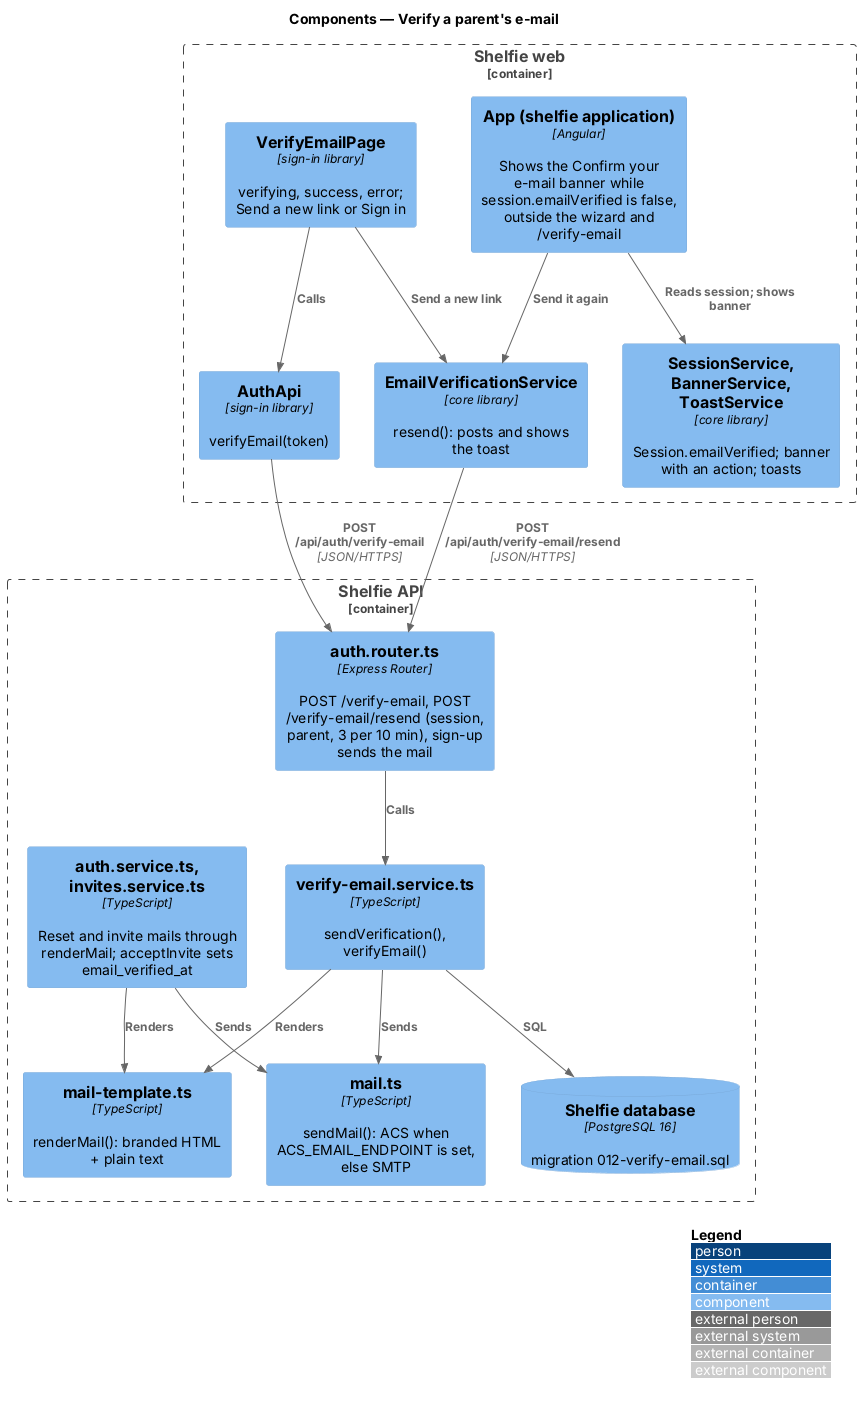

The diagram above was rendered by PlantUML. Its source (embedded in the PNG):
@startuml
!include <C4/C4_Component>
LAYOUT_WITH_LEGEND()
title Components — Verify a parent's e-mail

Container_Boundary(web, "Shelfie web") {
  Component(app, "App (shelfie application)", "Angular", "Shows the Confirm your e-mail banner while session.emailVerified is false, outside the wizard and /verify-email")
  Component(page, "VerifyEmailPage", "sign-in library", "verifying, success, error; Send a new link or Sign in")
  Component(authapi, "AuthApi", "sign-in library", "verifyEmail(token)")
  Component(resend, "EmailVerificationService", "core library", "resend(): posts and shows the toast")
  Component(services, "SessionService, BannerService, ToastService", "core library", "Session.emailVerified; banner with an action; toasts")
}
Container_Boundary(api, "Shelfie API") {
  Component(router, "auth.router.ts", "Express Router", "POST /verify-email, POST /verify-email/resend (session, parent, 3 per 10 min), sign-up sends the mail")
  Component(verify, "verify-email.service.ts", "TypeScript", "sendVerification(), verifyEmail()")
  Component(template, "mail-template.ts", "TypeScript", "renderMail(): branded HTML + plain text")
  Component(mail, "mail.ts", "TypeScript", "sendMail(): ACS when ACS_EMAIL_ENDPOINT is set, else SMTP")
  Component(other, "auth.service.ts, invites.service.ts", "TypeScript", "Reset and invite mails through renderMail; acceptInvite sets email_verified_at")
  ComponentDb(db, "Shelfie database", "PostgreSQL 16", "migration 012-verify-email.sql")
}
Rel(app, resend, "Send it again")
Rel(page, authapi, "Calls")
Rel(page, resend, "Send a new link")
Rel(app, services, "Reads session; shows banner")
Rel(authapi, router, "POST /api/auth/verify-email", "JSON/HTTPS")
Rel(resend, router, "POST /api/auth/verify-email/resend", "JSON/HTTPS")
Rel(router, verify, "Calls")
Rel(verify, template, "Renders")
Rel(other, template, "Renders")
Rel(verify, mail, "Sends")
Rel(other, mail, "Sends")
Rel(verify, db, "SQL")
@enduml